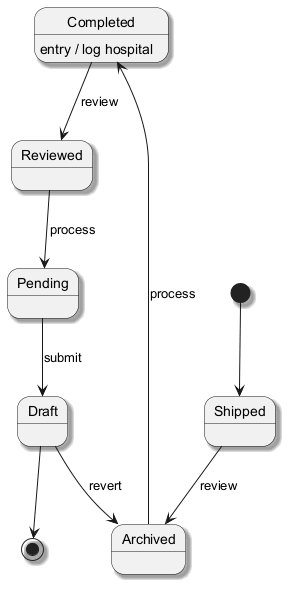

The diagram above was rendered by PlantUML. Its source (embedded in the PNG):
@startuml
skinparam shadowing true
[*] --> Shipped
Shipped --> Archived : review
Archived --> Completed : process
Completed --> Reviewed : review
Completed : entry / log hospital
Reviewed --> Pending : process
Pending --> Draft : submit
Draft --> Archived : revert
Draft --> [*]
@enduml